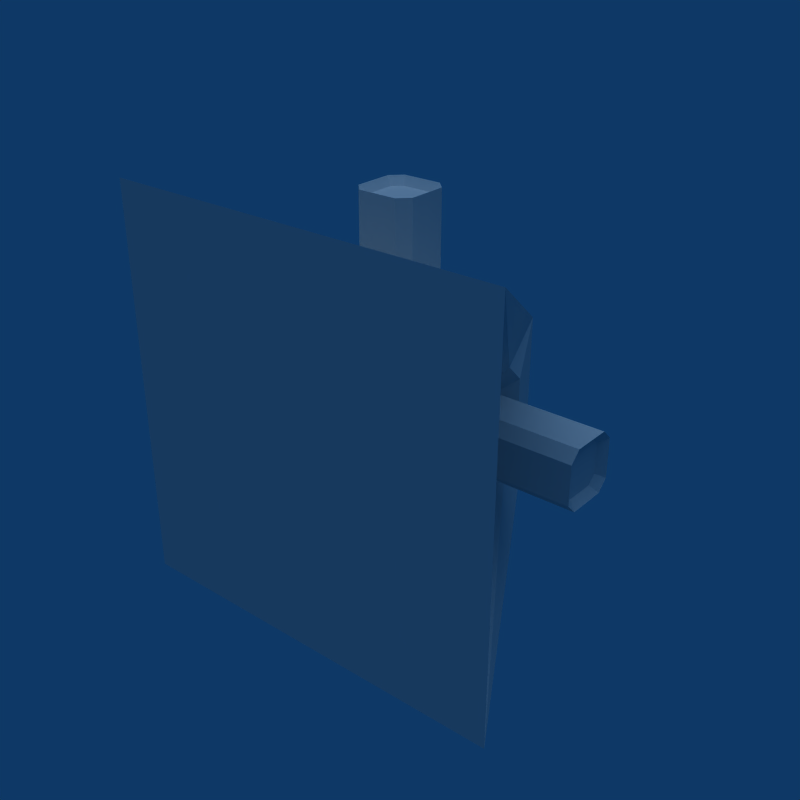 # Source: Enemy_Pyramid.blend  (saved by Blender 2.49.2; exported with 4.5.12 LTS)
import bpy
from mathutils import Matrix  # noqa: F401  (used for matrix-valued properties, if any)

bpy.ops.wm.read_factory_settings(use_empty=True)
scene = bpy.context.scene
scene.name = 'Scene'

# ---- collections
col_collection_1 = bpy.data.collections.new('Collection 1'); scene.collection.children.link(col_collection_1)

# ---- world
world_world = bpy.data.worlds.new('World'); scene.world = world_world
world_world.color = (0.05656, 0.2208, 0.4)
world_world.use_sun_shadow = False
world_world.sun_shadow_jitter_overblur = 0.0
world_world.cycles.sampling_method = 'MANUAL'
world_world.cycles.sample_map_resolution = 256

# ---- lights
light_lamp = bpy.data.lights.new('Lamp', 'SUN')
light_lamp.transmission_factor = 0.0
light_lamp.angle = 1.571
light_lamp.energy = 1.0
light_lamp.shadow_buffer_clip_start = 0.5
light_lamp.shadow_soft_size = 1.0
light_lamp.shadow_cascade_max_distance = 1000.0
light_lamp.cycles.use_multiple_importance_sampling = False

# ---- meshes
me_plane = bpy.data.meshes.new('Plane')
me_plane.from_pydata([(-0.595, 0.2202, 0.143), (-0.595, 0.1432, 0.2201), (-0.595, -0.1432, 0.2201), (-0.595, -0.2202, 0.143), (-0.595, -0.2202, -0.1433), (-0.595, -0.1432, -0.2204), (-0.595, 0.1432, -0.2204), (-0.595, 0.2202, -0.1433), (-1.5, 0.1432, -0.2204), (-1.5, 0.2202, -0.1433), (-1.5, -0.2202, -0.1433), (-1.5, -0.1432, -0.2204), (-1.5, -0.1432, 0.2201), (-1.5, -0.2202, 0.143), (-1.5, 0.2202, 0.143), (-1.5, 0.1432, 0.2201), (-0.7194, 0.377, 0.2449), (-0.7194, 0.377, -0.2452), (-0.7194, 0.245, 0.3768), (-0.7194, -0.245, 0.3768), (-0.7194, -0.377, 0.2449), (-0.7194, -0.377, -0.2452), (-0.7194, -0.245, -0.3771), (-0.7194, 0.245, -0.3771), (-1.444, 0.1093, -0.1683), (-1.444, 0.1681, -0.1094), (-1.444, -0.1681, -0.1094), (-1.444, -0.1093, -0.1683), (-1.444, -0.1093, 0.168), (-1.444, -0.1681, 0.1092), (-1.444, 0.1681, 0.1092), (-1.444, 0.1093, 0.168), (0.595, 0.2202, 0.143), (0.595, 0.1432, 0.2201), (0.595, -0.1432, 0.2201), (0.595, -0.2202, 0.143), (0.595, -0.2202, -0.1433), (0.595, -0.1432, -0.2204), (0.595, 0.1432, -0.2204), (0.595, 0.2202, -0.1433), (1.5, 0.1432, -0.2204), (1.5, 0.2202, -0.1433), (1.5, -0.2202, -0.1433), (1.5, -0.1432, -0.2204), (1.5, -0.1432, 0.2201), (1.5, -0.2202, 0.143), (1.5, 0.2202, 0.143), (1.5, 0.1432, 0.2201), (0.7194, 0.377, 0.2449), (0.7194, 0.377, -0.2452), (0.7194, 0.245, 0.3768), (0.7194, -0.245, 0.3768), (0.7194, -0.377, 0.2449), (0.7194, -0.377, -0.2452), (0.7194, -0.245, -0.3771), (0.7194, 0.245, -0.3771), (1.444, 0.1093, -0.1683), (1.444, 0.1681, -0.1094), (1.444, -0.1681, -0.1094), (1.444, -0.1093, -0.1683), (1.444, -0.1093, 0.168), (1.444, -0.1681, 0.1092), (1.444, 0.1681, 0.1092), (1.444, 0.1093, 0.168), (0.1432, 0.2202, 0.5949), (0.2202, 0.1432, 0.5949), (0.2202, -0.1432, 0.5949), (0.1432, -0.2202, 0.5949), (-0.1432, -0.2202, 0.5949), (-0.2202, -0.1432, 0.5949), (-0.2202, 0.1432, 0.5949), (-0.1432, 0.2202, 0.5949), (-0.2202, 0.1432, 1.5), (-0.1432, 0.2202, 1.5), (-0.1432, -0.2202, 1.5), (-0.2202, -0.1432, 1.5), (0.2202, -0.1432, 1.5), (0.1432, -0.2202, 1.5), (0.1432, 0.2202, 1.5), (0.2202, 0.1432, 1.5), (0.245, 0.377, 0.7192), (-0.245, 0.377, 0.7192), (0.377, 0.245, 0.7192), (0.377, -0.245, 0.7192), (0.245, -0.377, 0.7192), (-0.245, -0.377, 0.7192), (-0.377, -0.245, 0.7192), (-0.377, 0.245, 0.7192), (-0.1681, 0.1093, 1.444), (-0.1093, 0.1681, 1.444), (-0.1093, -0.1681, 1.444), (-0.1681, -0.1093, 1.444), (0.1681, -0.1093, 1.444), (0.1093, -0.1681, 1.444), (0.1093, 0.1681, 1.444), (0.1681, 0.1093, 1.444), (0.1432, 0.2202, -0.5947), (0.2202, 0.1432, -0.5947), (0.2202, -0.1432, -0.5947), (0.1432, -0.2202, -0.5947), (-0.1432, -0.2202, -0.5947), (-0.2202, -0.1432, -0.5947), (-0.2202, 0.1432, -0.5947), (-0.1432, 0.2202, -0.5947), (-0.2202, 0.1432, -1.5), (-0.1432, 0.2202, -1.5), (-0.1432, -0.2202, -1.5), (-0.2202, -0.1432, -1.5), (0.2202, -0.1432, -1.5), (0.1432, -0.2202, -1.5), (0.1432, 0.2202, -1.5), (0.2202, 0.1432, -1.5), (0.245, 0.377, -0.719), (-0.245, 0.377, -0.719), (0.377, 0.245, -0.719), (0.377, -0.245, -0.719), (0.245, -0.377, -0.719), (-0.245, -0.377, -0.719), (-0.377, -0.245, -0.719), (-0.377, 0.245, -0.719), (-0.1681, 0.1093, -1.444), (-0.1093, 0.1681, -1.444), (-0.1093, -0.1681, -1.444), (-0.1681, -0.1093, -1.444), (0.1681, -0.1093, -1.444), (0.1093, -0.1681, -1.444), (0.1093, 0.1681, -1.444), (0.1681, 0.1093, -1.444), (1.5, -1.0, -1.5), (1.5, -1.0, 1.5), (-1.5, -1.0, 1.5), (-1.5, -1.0, -1.5), (-0.3963, 1.0, -0.3965), (-0.3963, 1.0, 0.3962), (0.3963, 1.0, 0.3962), (0.3963, 1.0, -0.3965)], [], [(7, 6, 8, 9), (5, 4, 10, 11), (3, 2, 12, 13), (1, 0, 14, 15), (6, 5, 11, 8), (4, 3, 13, 10), (2, 1, 15, 12), (0, 7, 9, 14), (7, 0, 16, 17), (1, 2, 19, 18), (3, 4, 21, 20), (5, 6, 23, 22), (0, 1, 18, 16), (2, 3, 20, 19), (4, 5, 22, 21), (6, 7, 17, 23), (9, 8, 24, 25), (11, 10, 26, 27), (13, 12, 28, 29), (15, 14, 30, 31), (8, 11, 27, 24), (10, 13, 29, 26), (12, 15, 31, 28), (14, 9, 25, 30), (29, 27, 26), (28, 27, 29), (28, 24, 27), (31, 24, 28), (31, 25, 24), (30, 25, 31), (39, 41, 40, 38), (37, 43, 42, 36), (35, 45, 44, 34), (33, 47, 46, 32), (38, 40, 43, 37), (36, 42, 45, 35), (34, 44, 47, 33), (32, 46, 41, 39), (39, 49, 48, 32), (33, 50, 51, 34), (35, 52, 53, 36), (37, 54, 55, 38), (32, 48, 50, 33), (34, 51, 52, 35), (36, 53, 54, 37), (38, 55, 49, 39), (41, 57, 56, 40), (43, 59, 58, 42), (45, 61, 60, 44), (47, 63, 62, 46), (40, 56, 59, 43), (42, 58, 61, 45), (44, 60, 63, 47), (46, 62, 57, 41), (61, 58, 59), (60, 61, 59), (60, 59, 56), (63, 60, 56), (63, 56, 57), (62, 63, 57), (71, 70, 72, 73), (69, 68, 74, 75), (67, 66, 76, 77), (65, 64, 78, 79), (70, 69, 75, 72), (68, 67, 77, 74), (66, 65, 79, 76), (64, 71, 73, 78), (71, 64, 80, 81), (65, 66, 83, 82), (67, 68, 85, 84), (69, 70, 87, 86), (64, 65, 82, 80), (66, 67, 84, 83), (68, 69, 86, 85), (70, 71, 81, 87), (73, 72, 88, 89), (75, 74, 90, 91), (77, 76, 92, 93), (79, 78, 94, 95), (72, 75, 91, 88), (74, 77, 93, 90), (76, 79, 95, 92), (78, 73, 89, 94), (93, 91, 90), (92, 91, 93), (92, 88, 91), (95, 88, 92), (95, 89, 88), (94, 89, 95), (103, 105, 104, 102), (101, 107, 106, 100), (99, 109, 108, 98), (97, 111, 110, 96), (102, 104, 107, 101), (100, 106, 109, 99), (98, 108, 111, 97), (96, 110, 105, 103), (103, 113, 112, 96), (97, 114, 115, 98), (99, 116, 117, 100), (101, 118, 119, 102), (96, 112, 114, 97), (98, 115, 116, 99), (100, 117, 118, 101), (102, 119, 113, 103), (105, 121, 120, 104), (107, 123, 122, 106), (109, 125, 124, 108), (111, 127, 126, 110), (104, 120, 123, 107), (106, 122, 125, 109), (108, 124, 127, 111), (110, 126, 121, 105), (125, 122, 123), (124, 125, 123), (124, 123, 120), (127, 124, 120), (127, 120, 121), (126, 127, 121), (128, 129, 130, 131), (133, 134, 135, 132), (119, 131, 132), (113, 119, 132), (135, 113, 132), (112, 113, 135), (114, 112, 135), (128, 114, 135), (128, 115, 114), (118, 131, 119), (128, 116, 115), (117, 131, 118), (128, 117, 116), (128, 131, 117), (18, 130, 133), (16, 18, 133), (132, 16, 133), (17, 16, 132), (23, 17, 132), (131, 23, 132), (19, 130, 18), (131, 22, 23), (20, 130, 19), (131, 21, 22), (21, 130, 20), (131, 130, 21), (87, 133, 130), (81, 133, 87), (134, 133, 81), (80, 134, 81), (82, 134, 80), (129, 134, 82), (129, 82, 83), (86, 87, 130), (129, 83, 84), (85, 86, 130), (129, 84, 85), (129, 85, 130), (50, 134, 129), (48, 134, 50), (135, 134, 48), (49, 135, 48), (55, 135, 49), (128, 135, 55), (51, 50, 129), (128, 55, 54), (52, 51, 129), (128, 54, 53), (53, 52, 129), (128, 53, 129)])
me_plane.use_remesh_preserve_volume = False
me_plane.use_remesh_preserve_attributes = False
me_plane.use_mirror_vertex_groups = False
me_plane.update()

# ---- objects
ob_pyramid = bpy.data.objects.new('Pyramid', me_plane)
ob_lamp = bpy.data.objects.new('Lamp', light_lamp)

# ---- transforms, parenting, visibility, modifiers, constraints
ob_pyramid.location = (0.0, 0.0, 0.0001357)
ob_pyramid.lock_rotations_4d = False
ob_pyramid.empty_display_type = 'ARROWS'
ob_pyramid.lineart.crease_threshold = 0.0
ob_lamp.location = (0.0, 0.0, 0.0)
ob_lamp.lock_rotations_4d = False
ob_lamp.empty_display_type = 'ARROWS'
ob_lamp.lineart.crease_threshold = 0.0

# ---- collection membership
col_collection_1.objects.link(ob_pyramid)
col_collection_1.objects.link(ob_lamp)

# ---- scene / render settings (as saved in the file)
scene.frame_start = 1; scene.frame_end = 250; scene.frame_set(1)
scene.render.engine = 'BLENDER_EEVEE_NEXT'
scene.render.image_settings.compression = 90
scene.render.resolution_x = 640
scene.render.resolution_y = 640
scene.render.pixel_aspect_x = 100.0
scene.render.pixel_aspect_y = 100.0
scene.render.fps = 25
scene.render.dither_intensity = 0.0
scene.render.use_compositing = False
scene.render.use_sequencer = False
scene.render.bake_margin = 2
scene.render.bake_bias = 0.0
scene.render.use_stamp_time = False
scene.render.use_stamp_date = False
scene.render.use_stamp_frame = False
scene.render.use_stamp_camera = False
scene.render.use_stamp_scene = False
scene.render.use_stamp_filename = False
scene.render.use_stamp_render_time = False
scene.render.stamp_font_size = 0
scene.cycles.use_denoising = False
scene.cycles.samples = 10
scene.cycles.sampling_pattern = 'TABULATED_SOBOL'
scene.cycles.light_sampling_threshold = 0.0
scene.cycles.use_adaptive_sampling = False
scene.cycles.use_light_tree = False
scene.cycles.blur_glossy = 0.0
scene.cycles.volume_bounces = 1
scene.cycles.pixel_filter_type = 'GAUSSIAN'
scene.cycles.sample_clamp_indirect = 0.0
scene.view_settings.view_transform = 'Raw'
bpy.context.view_layer.update()

# ---- added for rendering (the .blend has no active camera): camera
cam_auto = bpy.data.cameras.new('AutoCamera')
cam_auto.lens = 50.0
cam_auto.sensor_width = 36.0
cam_auto.clip_end = 1000.0
ob_auto_camera = bpy.data.objects.new('AutoCamera', cam_auto)
scene.collection.objects.link(ob_auto_camera)
ob_auto_camera.location = (4.34017, -5.2082, 3.47227)
ob_auto_camera.rotation_euler = (1.09748, -7.21219e-08, 0.694738)
scene.camera = ob_auto_camera
bpy.context.view_layer.update()
